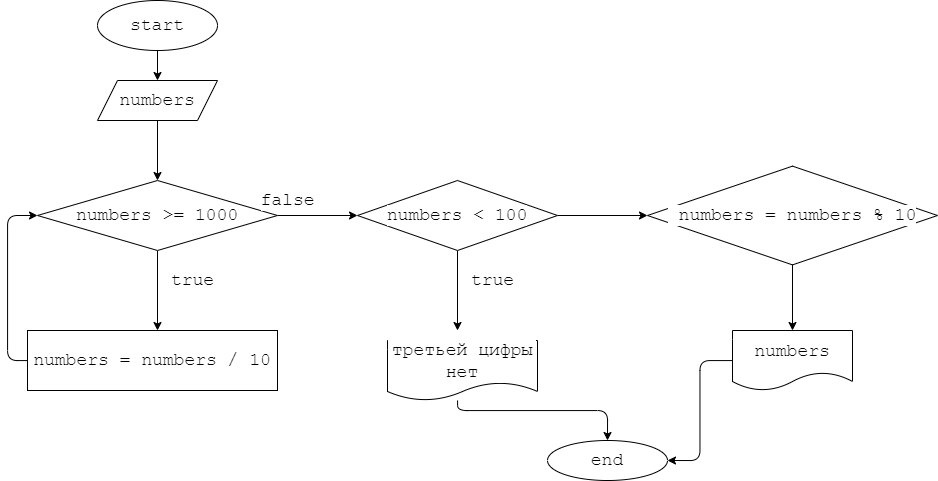

The diagram above was exported from draw.io. Its source (the exported page's mxGraphModel, read from the mxfile embedded in the PNG):
<mxGraphModel dx="987" dy="551" grid="1" gridSize="10" guides="1" tooltips="1" connect="1" arrows="1" fold="1" page="1" pageScale="1" pageWidth="827" pageHeight="1169" background="#ffffff" math="0" shadow="0">
  <root>
    <mxCell id="0" />
    <mxCell id="1" parent="0" />
    <mxCell id="5" value="" style="edgeStyle=none;html=1;fontFamily=Courier New;fontSize=18;fontColor=#000000;labelBackgroundColor=#FFFFFF;" edge="1" parent="1" source="2" target="4">
      <mxGeometry relative="1" as="geometry" />
    </mxCell>
    <mxCell id="2" value="start" style="ellipse;whiteSpace=wrap;html=1;fontFamily=Courier New;fontSize=18;labelBackgroundColor=#FFFFFF;fontColor=#000000;" vertex="1" parent="1">
      <mxGeometry x="330" y="20" width="120" height="50" as="geometry" />
    </mxCell>
    <mxCell id="7" value="" style="edgeStyle=none;html=1;fontFamily=Courier New;fontSize=18;fontColor=#000000;labelBackgroundColor=#FFFFFF;" edge="1" parent="1" source="4" target="6">
      <mxGeometry relative="1" as="geometry" />
    </mxCell>
    <mxCell id="4" value="&lt;span style=&quot;&quot;&gt;numbers&lt;/span&gt;" style="shape=parallelogram;perimeter=parallelogramPerimeter;whiteSpace=wrap;html=1;fixedSize=1;fontSize=18;fontFamily=Courier New;fontColor=#000000;labelBackgroundColor=#FFFFFF;" vertex="1" parent="1">
      <mxGeometry x="330" y="100" width="120" height="40" as="geometry" />
    </mxCell>
    <mxCell id="8" style="edgeStyle=none;html=1;fontFamily=Courier New;fontSize=18;fontColor=#000000;labelBackgroundColor=#FFFFFF;" edge="1" parent="1" source="6">
      <mxGeometry relative="1" as="geometry">
        <mxPoint x="390" y="350" as="targetPoint" />
      </mxGeometry>
    </mxCell>
    <mxCell id="12" style="edgeStyle=orthogonalEdgeStyle;html=1;fontFamily=Courier New;fontSize=18;entryX=0;entryY=0.5;entryDx=0;entryDy=0;fontColor=#000000;labelBackgroundColor=#FFFFFF;" edge="1" parent="1" source="6" target="14">
      <mxGeometry relative="1" as="geometry">
        <mxPoint x="600" y="235" as="targetPoint" />
      </mxGeometry>
    </mxCell>
    <mxCell id="6" value="&lt;span style=&quot;&quot;&gt;numbers&lt;/span&gt;&amp;nbsp;&amp;gt;= 1000" style="rhombus;whiteSpace=wrap;html=1;fontSize=18;fontFamily=Courier New;fontColor=#000000;labelBackgroundColor=#FFFFFF;" vertex="1" parent="1">
      <mxGeometry x="270" y="200" width="240" height="70" as="geometry" />
    </mxCell>
    <mxCell id="9" value="true" style="text;html=1;align=center;verticalAlign=middle;resizable=0;points=[];autosize=1;strokeColor=none;fillColor=none;fontSize=18;fontFamily=Courier New;fontColor=#000000;labelBackgroundColor=#FFFFFF;" vertex="1" parent="1">
      <mxGeometry x="390" y="280" width="70" height="40" as="geometry" />
    </mxCell>
    <mxCell id="11" style="edgeStyle=orthogonalEdgeStyle;html=1;entryX=0;entryY=0.5;entryDx=0;entryDy=0;fontFamily=Courier New;fontSize=18;fontColor=#000000;labelBackgroundColor=#FFFFFF;" edge="1" parent="1" source="10" target="6">
      <mxGeometry relative="1" as="geometry">
        <Array as="points">
          <mxPoint x="240" y="380" />
          <mxPoint x="240" y="235" />
        </Array>
      </mxGeometry>
    </mxCell>
    <mxCell id="10" value="&lt;span style=&quot;&quot;&gt;numbers&lt;/span&gt;&amp;nbsp;=&amp;nbsp;&lt;span style=&quot;&quot;&gt;numbers&amp;nbsp;&lt;/span&gt;/ 10" style="rounded=0;whiteSpace=wrap;html=1;fontFamily=Courier New;fontSize=18;fontColor=#000000;labelBackgroundColor=#FFFFFF;" vertex="1" parent="1">
      <mxGeometry x="260" y="350" width="250" height="60" as="geometry" />
    </mxCell>
    <mxCell id="13" value="false" style="text;html=1;align=center;verticalAlign=middle;resizable=0;points=[];autosize=1;strokeColor=none;fillColor=none;fontSize=18;fontFamily=Courier New;fontColor=#000000;labelBackgroundColor=#FFFFFF;" vertex="1" parent="1">
      <mxGeometry x="480" y="200" width="80" height="40" as="geometry" />
    </mxCell>
    <mxCell id="15" style="edgeStyle=orthogonalEdgeStyle;html=1;fontFamily=Courier New;fontSize=18;fontColor=#000000;labelBackgroundColor=#FFFFFF;" edge="1" parent="1" source="14">
      <mxGeometry relative="1" as="geometry">
        <mxPoint x="690" y="350" as="targetPoint" />
      </mxGeometry>
    </mxCell>
    <mxCell id="20" style="edgeStyle=orthogonalEdgeStyle;html=1;fontFamily=Courier New;fontSize=18;fontColor=#000000;labelBackgroundColor=#FFFFFF;" edge="1" parent="1" source="14">
      <mxGeometry relative="1" as="geometry">
        <mxPoint x="880" y="235" as="targetPoint" />
      </mxGeometry>
    </mxCell>
    <mxCell id="14" value="&lt;span style=&quot;&quot;&gt;numbers&lt;/span&gt;&amp;nbsp;&amp;lt; 100" style="rhombus;whiteSpace=wrap;html=1;fontFamily=Courier New;fontSize=18;fontColor=#000000;labelBackgroundColor=#FFFFFF;" vertex="1" parent="1">
      <mxGeometry x="590" y="200" width="200" height="70" as="geometry" />
    </mxCell>
    <mxCell id="16" value="true" style="text;html=1;align=center;verticalAlign=middle;resizable=0;points=[];autosize=1;strokeColor=none;fillColor=none;fontSize=18;fontFamily=Courier New;fontColor=#000000;labelBackgroundColor=#FFFFFF;" vertex="1" parent="1">
      <mxGeometry x="690" y="280" width="70" height="40" as="geometry" />
    </mxCell>
    <mxCell id="18" style="edgeStyle=orthogonalEdgeStyle;html=1;fontFamily=Courier New;fontSize=18;fontColor=#000000;labelBackgroundColor=#FFFFFF;" edge="1" parent="1" source="17" target="19">
      <mxGeometry relative="1" as="geometry">
        <mxPoint x="690" y="470" as="targetPoint" />
        <Array as="points">
          <mxPoint x="690" y="430" />
          <mxPoint x="840" y="430" />
        </Array>
      </mxGeometry>
    </mxCell>
    <mxCell id="17" value="третьей цифры нет" style="shape=document;whiteSpace=wrap;html=1;boundedLbl=1;fontFamily=Courier New;fontSize=18;fontColor=#000000;labelBackgroundColor=#FFFFFF;" vertex="1" parent="1">
      <mxGeometry x="620" y="360" width="150" height="60" as="geometry" />
    </mxCell>
    <mxCell id="19" value="end" style="ellipse;whiteSpace=wrap;html=1;fontFamily=Courier New;fontSize=18;fontColor=#000000;labelBackgroundColor=#FFFFFF;" vertex="1" parent="1">
      <mxGeometry x="780" y="460" width="120" height="40" as="geometry" />
    </mxCell>
    <mxCell id="27" style="edgeStyle=orthogonalEdgeStyle;html=1;entryX=0.5;entryY=0;entryDx=0;entryDy=0;fontFamily=Courier New;fontSize=18;fontColor=#000000;labelBackgroundColor=#FFFFFF;" edge="1" parent="1" source="21" target="24">
      <mxGeometry relative="1" as="geometry" />
    </mxCell>
    <mxCell id="21" value="&amp;nbsp;&lt;span style=&quot;&quot;&gt;numbers&amp;nbsp;&lt;/span&gt;=&amp;nbsp;&lt;span style=&quot;&quot;&gt;numbers&amp;nbsp;&lt;/span&gt;% 10" style="rhombus;whiteSpace=wrap;html=1;fontFamily=Courier New;fontSize=18;fontColor=#000000;labelBackgroundColor=#FFFFFF;" vertex="1" parent="1">
      <mxGeometry x="880" y="185.63" width="290" height="98.75" as="geometry" />
    </mxCell>
    <mxCell id="30" style="edgeStyle=orthogonalEdgeStyle;html=1;entryX=1;entryY=0.5;entryDx=0;entryDy=0;fontFamily=Courier New;fontSize=18;fontColor=#000000;labelBackgroundColor=#FFFFFF;" edge="1" parent="1" source="24" target="19">
      <mxGeometry relative="1" as="geometry" />
    </mxCell>
    <mxCell id="24" value="&lt;span style=&quot;&quot;&gt;numbers&lt;/span&gt;" style="shape=document;whiteSpace=wrap;html=1;boundedLbl=1;fontSize=18;fontFamily=Courier New;fontColor=#000000;labelBackgroundColor=#FFFFFF;" vertex="1" parent="1">
      <mxGeometry x="965" y="350" width="120" height="60" as="geometry" />
    </mxCell>
  </root>
</mxGraphModel>